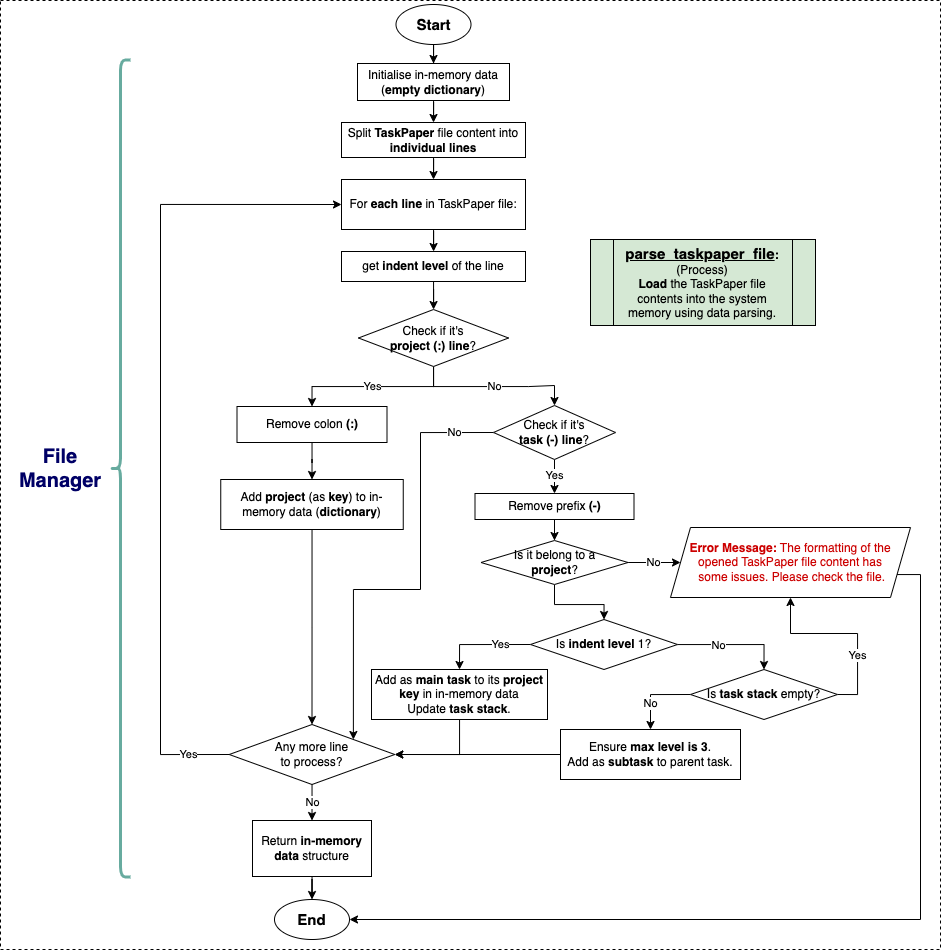

The diagram above was exported from draw.io. Its source (the exported page's mxGraphModel, read from the mxfile embedded in the PNG):
<mxGraphModel dx="1122" dy="622" grid="1" gridSize="10" guides="1" tooltips="1" connect="1" arrows="1" fold="1" page="1" pageScale="1" pageWidth="1169" pageHeight="827" background="none" math="0" shadow="0">
  <root>
    <mxCell id="0" />
    <mxCell id="1" parent="0" />
    <mxCell id="I2QCqKK9tGeElKEfepIY-110" value="" style="rounded=0;whiteSpace=wrap;html=1;dashed=1;" parent="1" vertex="1">
      <mxGeometry x="10" y="1" width="940" height="949" as="geometry" />
    </mxCell>
    <mxCell id="I2QCqKK9tGeElKEfepIY-177" value="Yes" style="edgeStyle=orthogonalEdgeStyle;rounded=0;orthogonalLoop=1;jettySize=auto;html=1;entryX=0.5;entryY=0;entryDx=0;entryDy=0;" parent="1" source="I2QCqKK9tGeElKEfepIY-77" target="I2QCqKK9tGeElKEfepIY-174" edge="1">
      <mxGeometry relative="1" as="geometry" />
    </mxCell>
    <mxCell id="I2QCqKK9tGeElKEfepIY-179" value="No" style="edgeStyle=orthogonalEdgeStyle;rounded=0;orthogonalLoop=1;jettySize=auto;html=1;entryX=0.5;entryY=0;entryDx=0;entryDy=0;" parent="1" source="I2QCqKK9tGeElKEfepIY-77" target="I2QCqKK9tGeElKEfepIY-178" edge="1">
      <mxGeometry relative="1" as="geometry" />
    </mxCell>
    <mxCell id="I2QCqKK9tGeElKEfepIY-77" value="Check if it's &lt;br&gt;&lt;b&gt;project (:) line&lt;/b&gt;?" style="rhombus;whiteSpace=wrap;html=1;" parent="1" vertex="1">
      <mxGeometry x="368" y="310" width="150" height="57" as="geometry" />
    </mxCell>
    <mxCell id="I2QCqKK9tGeElKEfepIY-87" style="edgeStyle=orthogonalEdgeStyle;rounded=0;orthogonalLoop=1;jettySize=auto;html=1;entryX=0.5;entryY=0;entryDx=0;entryDy=0;" parent="1" source="I2QCqKK9tGeElKEfepIY-86" target="I2QCqKK9tGeElKEfepIY-169" edge="1">
      <mxGeometry relative="1" as="geometry">
        <mxPoint x="443" y="22.5" as="targetPoint" />
      </mxGeometry>
    </mxCell>
    <mxCell id="I2QCqKK9tGeElKEfepIY-86" value="&lt;b&gt;&lt;font style=&quot;font-size: 15px;&quot;&gt;Start&lt;/font&gt;&lt;/b&gt;" style="ellipse;whiteSpace=wrap;html=1;" parent="1" vertex="1">
      <mxGeometry x="405.5" y="5" width="75" height="40" as="geometry" />
    </mxCell>
    <mxCell id="I2QCqKK9tGeElKEfepIY-101" value="&lt;b&gt;&lt;font style=&quot;font-size: 15px;&quot;&gt;End&lt;/font&gt;&lt;/b&gt;" style="ellipse;whiteSpace=wrap;html=1;" parent="1" vertex="1">
      <mxGeometry x="284" y="900" width="75" height="40" as="geometry" />
    </mxCell>
    <mxCell id="I2QCqKK9tGeElKEfepIY-156" value="File&lt;br&gt;Manager" style="text;html=1;align=center;verticalAlign=middle;whiteSpace=wrap;rounded=0;fontSize=20;fontStyle=1;fontColor=#000066;" parent="1" vertex="1">
      <mxGeometry x="10" y="444" width="120" height="50" as="geometry" />
    </mxCell>
    <mxCell id="I2QCqKK9tGeElKEfepIY-157" value="" style="shape=curlyBracket;whiteSpace=wrap;html=1;rounded=1;labelPosition=left;verticalLabelPosition=middle;align=right;verticalAlign=middle;strokeWidth=3;fillColor=#9AC7BF;strokeColor=#67AB9F;" parent="1" vertex="1">
      <mxGeometry x="120" y="60.5" width="20" height="817" as="geometry" />
    </mxCell>
    <mxCell id="I2QCqKK9tGeElKEfepIY-168" value="&lt;b&gt;&lt;u&gt;&lt;font style=&quot;font-size: 15px;&quot;&gt;parse_taskpaper_file&lt;/font&gt;&lt;/u&gt;:&lt;br&gt;&lt;/b&gt;(Process)&lt;br&gt;&lt;b&gt;Load&lt;/b&gt; the TaskPaper file &lt;br&gt;contents into the system &lt;br&gt;memory using data parsing." style="shape=process;whiteSpace=wrap;html=1;backgroundOutline=1;fillColor=#D5E8D4;" parent="1" vertex="1">
      <mxGeometry x="600" y="240" width="225" height="86" as="geometry" />
    </mxCell>
    <mxCell id="I2QCqKK9tGeElKEfepIY-185" style="edgeStyle=orthogonalEdgeStyle;rounded=0;orthogonalLoop=1;jettySize=auto;html=1;entryX=0.5;entryY=0;entryDx=0;entryDy=0;" parent="1" source="I2QCqKK9tGeElKEfepIY-169" target="I2QCqKK9tGeElKEfepIY-184" edge="1">
      <mxGeometry relative="1" as="geometry" />
    </mxCell>
    <mxCell id="I2QCqKK9tGeElKEfepIY-169" value="Initialise in-memory data (&lt;b&gt;empty dictionary&lt;/b&gt;)" style="rounded=0;whiteSpace=wrap;html=1;" parent="1" vertex="1">
      <mxGeometry x="367" y="64" width="152" height="37" as="geometry" />
    </mxCell>
    <mxCell id="qg1R9ixeDv05R5JQjfus-5" value="" style="edgeStyle=orthogonalEdgeStyle;rounded=0;orthogonalLoop=1;jettySize=auto;html=1;" edge="1" parent="1" source="I2QCqKK9tGeElKEfepIY-170" target="qg1R9ixeDv05R5JQjfus-1">
      <mxGeometry relative="1" as="geometry" />
    </mxCell>
    <mxCell id="I2QCqKK9tGeElKEfepIY-170" value="For &lt;b&gt;each line&lt;/b&gt; in TaskPaper file:" style="rounded=0;whiteSpace=wrap;html=1;" parent="1" vertex="1">
      <mxGeometry x="351" y="180" width="184" height="50" as="geometry" />
    </mxCell>
    <mxCell id="I2QCqKK9tGeElKEfepIY-176" style="edgeStyle=orthogonalEdgeStyle;rounded=0;orthogonalLoop=1;jettySize=auto;html=1;entryX=0.5;entryY=0;entryDx=0;entryDy=0;" parent="1" source="I2QCqKK9tGeElKEfepIY-174" target="I2QCqKK9tGeElKEfepIY-175" edge="1">
      <mxGeometry relative="1" as="geometry" />
    </mxCell>
    <mxCell id="I2QCqKK9tGeElKEfepIY-174" value="Remove colon &lt;b&gt;(:)&lt;/b&gt;" style="rounded=0;whiteSpace=wrap;html=1;" parent="1" vertex="1">
      <mxGeometry x="246.5" y="407" width="150" height="36" as="geometry" />
    </mxCell>
    <mxCell id="I2QCqKK9tGeElKEfepIY-195" style="edgeStyle=orthogonalEdgeStyle;rounded=0;orthogonalLoop=1;jettySize=auto;html=1;entryX=0.5;entryY=0;entryDx=0;entryDy=0;" parent="1" source="I2QCqKK9tGeElKEfepIY-175" target="I2QCqKK9tGeElKEfepIY-194" edge="1">
      <mxGeometry relative="1" as="geometry" />
    </mxCell>
    <mxCell id="I2QCqKK9tGeElKEfepIY-175" value="Add&lt;b&gt;&amp;nbsp;project&lt;/b&gt;&amp;nbsp;(as &lt;b&gt;key&lt;/b&gt;) to in-memory data (&lt;b&gt;dictionary&lt;/b&gt;)" style="rounded=0;whiteSpace=wrap;html=1;" parent="1" vertex="1">
      <mxGeometry x="230.25" y="480" width="182.5" height="50" as="geometry" />
    </mxCell>
    <mxCell id="I2QCqKK9tGeElKEfepIY-182" value="Yes" style="edgeStyle=orthogonalEdgeStyle;rounded=0;orthogonalLoop=1;jettySize=auto;html=1;entryX=0.5;entryY=0;entryDx=0;entryDy=0;" parent="1" source="I2QCqKK9tGeElKEfepIY-178" target="I2QCqKK9tGeElKEfepIY-181" edge="1">
      <mxGeometry relative="1" as="geometry" />
    </mxCell>
    <mxCell id="I2QCqKK9tGeElKEfepIY-201" value="No" style="edgeStyle=orthogonalEdgeStyle;rounded=0;orthogonalLoop=1;jettySize=auto;html=1;entryX=1;entryY=0;entryDx=0;entryDy=0;exitX=0;exitY=0.5;exitDx=0;exitDy=0;" parent="1" source="I2QCqKK9tGeElKEfepIY-178" target="I2QCqKK9tGeElKEfepIY-194" edge="1">
      <mxGeometry x="-0.8262" relative="1" as="geometry">
        <Array as="points">
          <mxPoint x="430" y="433" />
          <mxPoint x="430" y="590" />
          <mxPoint x="363" y="590" />
        </Array>
        <mxPoint as="offset" />
      </mxGeometry>
    </mxCell>
    <mxCell id="I2QCqKK9tGeElKEfepIY-178" value="Check if it's &lt;br&gt;&lt;b&gt;task (-) line&lt;/b&gt;?" style="rhombus;whiteSpace=wrap;html=1;" parent="1" vertex="1">
      <mxGeometry x="503" y="406" width="122" height="54" as="geometry" />
    </mxCell>
    <mxCell id="I2QCqKK9tGeElKEfepIY-189" style="edgeStyle=orthogonalEdgeStyle;rounded=0;orthogonalLoop=1;jettySize=auto;html=1;entryX=0.5;entryY=0;entryDx=0;entryDy=0;" parent="1" source="I2QCqKK9tGeElKEfepIY-181" target="I2QCqKK9tGeElKEfepIY-188" edge="1">
      <mxGeometry relative="1" as="geometry" />
    </mxCell>
    <mxCell id="I2QCqKK9tGeElKEfepIY-181" value="Remove prefix&amp;nbsp;&lt;b&gt;(-)&lt;/b&gt;" style="rounded=0;whiteSpace=wrap;html=1;" parent="1" vertex="1">
      <mxGeometry x="484.5" y="494" width="159" height="26" as="geometry" />
    </mxCell>
    <mxCell id="qg1R9ixeDv05R5JQjfus-4" style="edgeStyle=orthogonalEdgeStyle;rounded=0;orthogonalLoop=1;jettySize=auto;html=1;entryX=0.5;entryY=0;entryDx=0;entryDy=0;" edge="1" parent="1" source="I2QCqKK9tGeElKEfepIY-184" target="I2QCqKK9tGeElKEfepIY-170">
      <mxGeometry relative="1" as="geometry" />
    </mxCell>
    <mxCell id="I2QCqKK9tGeElKEfepIY-184" value="Split &lt;b&gt;TaskPaper&lt;/b&gt; file content into &lt;b&gt;individual lines&lt;/b&gt;" style="rounded=0;whiteSpace=wrap;html=1;" parent="1" vertex="1">
      <mxGeometry x="351" y="123" width="184" height="35" as="geometry" />
    </mxCell>
    <mxCell id="I2QCqKK9tGeElKEfepIY-199" style="edgeStyle=orthogonalEdgeStyle;rounded=0;orthogonalLoop=1;jettySize=auto;html=1;entryX=0.5;entryY=0;entryDx=0;entryDy=0;" parent="1" source="I2QCqKK9tGeElKEfepIY-187" target="I2QCqKK9tGeElKEfepIY-101" edge="1">
      <mxGeometry relative="1" as="geometry" />
    </mxCell>
    <mxCell id="I2QCqKK9tGeElKEfepIY-187" value="Return &lt;b&gt;in-memory data&lt;/b&gt; structure" style="rounded=0;whiteSpace=wrap;html=1;" parent="1" vertex="1">
      <mxGeometry x="262" y="821" width="119" height="56" as="geometry" />
    </mxCell>
    <mxCell id="qg1R9ixeDv05R5JQjfus-8" value="No" style="edgeStyle=orthogonalEdgeStyle;rounded=0;orthogonalLoop=1;jettySize=auto;html=1;" edge="1" parent="1" source="I2QCqKK9tGeElKEfepIY-188" target="qg1R9ixeDv05R5JQjfus-7">
      <mxGeometry relative="1" as="geometry" />
    </mxCell>
    <mxCell id="qg1R9ixeDv05R5JQjfus-12" value="" style="edgeStyle=orthogonalEdgeStyle;rounded=0;orthogonalLoop=1;jettySize=auto;html=1;" edge="1" parent="1" source="I2QCqKK9tGeElKEfepIY-188" target="qg1R9ixeDv05R5JQjfus-11">
      <mxGeometry relative="1" as="geometry" />
    </mxCell>
    <mxCell id="I2QCqKK9tGeElKEfepIY-188" value="Is it belong to a&lt;br&gt;&lt;b&gt;project&lt;/b&gt;?" style="rhombus;whiteSpace=wrap;html=1;" parent="1" vertex="1">
      <mxGeometry x="490.5" y="541" width="147" height="44" as="geometry" />
    </mxCell>
    <mxCell id="qg1R9ixeDv05R5JQjfus-18" style="edgeStyle=orthogonalEdgeStyle;rounded=0;orthogonalLoop=1;jettySize=auto;html=1;entryX=1;entryY=0.5;entryDx=0;entryDy=0;" edge="1" parent="1" source="I2QCqKK9tGeElKEfepIY-190" target="I2QCqKK9tGeElKEfepIY-194">
      <mxGeometry relative="1" as="geometry" />
    </mxCell>
    <mxCell id="I2QCqKK9tGeElKEfepIY-190" value="Add as &lt;b&gt;main task&lt;/b&gt; to&lt;b&gt;&amp;nbsp;&lt;/b&gt;its&lt;b&gt; project key&lt;/b&gt;&amp;nbsp;in in-memory data&lt;br&gt;Update &lt;b&gt;task stack&lt;/b&gt;." style="rounded=0;whiteSpace=wrap;html=1;" parent="1" vertex="1">
      <mxGeometry x="381" y="670" width="176" height="50" as="geometry" />
    </mxCell>
    <mxCell id="I2QCqKK9tGeElKEfepIY-197" value="Yes" style="edgeStyle=orthogonalEdgeStyle;rounded=0;orthogonalLoop=1;jettySize=auto;html=1;entryX=0;entryY=0.5;entryDx=0;entryDy=0;exitX=0;exitY=0.5;exitDx=0;exitDy=0;" parent="1" source="I2QCqKK9tGeElKEfepIY-194" target="I2QCqKK9tGeElKEfepIY-170" edge="1">
      <mxGeometry x="-0.8958" relative="1" as="geometry">
        <Array as="points">
          <mxPoint x="170" y="755" />
          <mxPoint x="170" y="205" />
        </Array>
        <mxPoint as="offset" />
      </mxGeometry>
    </mxCell>
    <mxCell id="I2QCqKK9tGeElKEfepIY-198" value="No" style="edgeStyle=orthogonalEdgeStyle;rounded=0;orthogonalLoop=1;jettySize=auto;html=1;entryX=0.5;entryY=0;entryDx=0;entryDy=0;" parent="1" source="I2QCqKK9tGeElKEfepIY-194" target="I2QCqKK9tGeElKEfepIY-187" edge="1">
      <mxGeometry relative="1" as="geometry" />
    </mxCell>
    <mxCell id="I2QCqKK9tGeElKEfepIY-194" value="Any more line &lt;br&gt;to process?" style="rhombus;whiteSpace=wrap;html=1;" parent="1" vertex="1">
      <mxGeometry x="238.75" y="725" width="165.5" height="60" as="geometry" />
    </mxCell>
    <mxCell id="qg1R9ixeDv05R5JQjfus-6" value="" style="edgeStyle=orthogonalEdgeStyle;rounded=0;orthogonalLoop=1;jettySize=auto;html=1;" edge="1" parent="1" source="qg1R9ixeDv05R5JQjfus-1" target="I2QCqKK9tGeElKEfepIY-77">
      <mxGeometry relative="1" as="geometry" />
    </mxCell>
    <mxCell id="qg1R9ixeDv05R5JQjfus-1" value="get &lt;b&gt;indent level&lt;/b&gt; of the line" style="rounded=0;whiteSpace=wrap;html=1;" vertex="1" parent="1">
      <mxGeometry x="351" y="252" width="184" height="30" as="geometry" />
    </mxCell>
    <mxCell id="qg1R9ixeDv05R5JQjfus-7" value="&lt;font style=&quot;color: rgb(204, 0, 0);&quot;&gt;&lt;b&gt;Error Message:&lt;/b&gt; The formatting of the &lt;br&gt;opened TaskPaper file content has&lt;br&gt;&amp;nbsp;some issues. Please check the file.&lt;/font&gt;" style="shape=parallelogram;perimeter=parallelogramPerimeter;whiteSpace=wrap;html=1;fixedSize=1;" vertex="1" parent="1">
      <mxGeometry x="680" y="528" width="240" height="70" as="geometry" />
    </mxCell>
    <mxCell id="qg1R9ixeDv05R5JQjfus-14" value="Yes" style="edgeStyle=orthogonalEdgeStyle;rounded=0;orthogonalLoop=1;jettySize=auto;html=1;entryX=0.5;entryY=0;entryDx=0;entryDy=0;exitX=0;exitY=0.5;exitDx=0;exitDy=0;" edge="1" parent="1" source="qg1R9ixeDv05R5JQjfus-11" target="I2QCqKK9tGeElKEfepIY-190">
      <mxGeometry x="-0.3742" relative="1" as="geometry">
        <mxPoint x="1" as="offset" />
      </mxGeometry>
    </mxCell>
    <mxCell id="qg1R9ixeDv05R5JQjfus-15" value="" style="edgeStyle=orthogonalEdgeStyle;rounded=0;orthogonalLoop=1;jettySize=auto;html=1;entryX=0.5;entryY=0;entryDx=0;entryDy=0;" edge="1" parent="1" source="qg1R9ixeDv05R5JQjfus-11" target="qg1R9ixeDv05R5JQjfus-17">
      <mxGeometry x="-0.377" relative="1" as="geometry">
        <mxPoint x="780" y="690" as="targetPoint" />
        <mxPoint as="offset" />
      </mxGeometry>
    </mxCell>
    <mxCell id="qg1R9ixeDv05R5JQjfus-22" value="No" style="edgeLabel;html=1;align=center;verticalAlign=middle;resizable=0;points=[];" vertex="1" connectable="0" parent="qg1R9ixeDv05R5JQjfus-15">
      <mxGeometry x="-0.273" y="-2" relative="1" as="geometry">
        <mxPoint x="1" y="-2" as="offset" />
      </mxGeometry>
    </mxCell>
    <mxCell id="qg1R9ixeDv05R5JQjfus-11" value="Is &lt;b&gt;indent level&lt;/b&gt; 1?" style="rhombus;whiteSpace=wrap;html=1;" vertex="1" parent="1">
      <mxGeometry x="540" y="620" width="147" height="50" as="geometry" />
    </mxCell>
    <mxCell id="qg1R9ixeDv05R5JQjfus-13" value="" style="edgeStyle=orthogonalEdgeStyle;rounded=0;orthogonalLoop=1;jettySize=auto;html=1;entryX=1;entryY=0.5;entryDx=0;entryDy=0;" edge="1" parent="1" source="qg1R9ixeDv05R5JQjfus-7" target="I2QCqKK9tGeElKEfepIY-101">
      <mxGeometry relative="1" as="geometry">
        <mxPoint x="800" y="616" as="sourcePoint" />
        <mxPoint x="359" y="920" as="targetPoint" />
        <Array as="points">
          <mxPoint x="930" y="575" />
          <mxPoint x="930" y="920" />
        </Array>
      </mxGeometry>
    </mxCell>
    <mxCell id="qg1R9ixeDv05R5JQjfus-21" style="edgeStyle=orthogonalEdgeStyle;rounded=0;orthogonalLoop=1;jettySize=auto;html=1;entryX=1;entryY=0.5;entryDx=0;entryDy=0;" edge="1" parent="1" source="qg1R9ixeDv05R5JQjfus-10" target="I2QCqKK9tGeElKEfepIY-194">
      <mxGeometry relative="1" as="geometry" />
    </mxCell>
    <mxCell id="qg1R9ixeDv05R5JQjfus-10" value="Ensure &lt;b&gt;max level is 3&lt;/b&gt;.&lt;br&gt;Add as &lt;b&gt;subtask&lt;/b&gt; to parent task." style="rounded=0;whiteSpace=wrap;html=1;" vertex="1" parent="1">
      <mxGeometry x="570" y="730" width="180" height="50" as="geometry" />
    </mxCell>
    <mxCell id="qg1R9ixeDv05R5JQjfus-19" value="Yes" style="edgeStyle=orthogonalEdgeStyle;rounded=0;orthogonalLoop=1;jettySize=auto;html=1;entryX=0.5;entryY=1;entryDx=0;entryDy=0;exitX=1;exitY=0.5;exitDx=0;exitDy=0;" edge="1" parent="1" source="qg1R9ixeDv05R5JQjfus-17" target="qg1R9ixeDv05R5JQjfus-7">
      <mxGeometry x="-0.3649" relative="1" as="geometry">
        <mxPoint as="offset" />
      </mxGeometry>
    </mxCell>
    <mxCell id="qg1R9ixeDv05R5JQjfus-20" value="No" style="edgeStyle=orthogonalEdgeStyle;rounded=0;orthogonalLoop=1;jettySize=auto;html=1;entryX=0.5;entryY=0;entryDx=0;entryDy=0;exitX=0;exitY=0.5;exitDx=0;exitDy=0;" edge="1" parent="1" source="qg1R9ixeDv05R5JQjfus-17" target="qg1R9ixeDv05R5JQjfus-10">
      <mxGeometry x="0.3333" relative="1" as="geometry">
        <mxPoint as="offset" />
      </mxGeometry>
    </mxCell>
    <mxCell id="qg1R9ixeDv05R5JQjfus-17" value="Is &lt;b&gt;task stack&lt;/b&gt; empty?" style="rhombus;whiteSpace=wrap;html=1;" vertex="1" parent="1">
      <mxGeometry x="700" y="670" width="147" height="50" as="geometry" />
    </mxCell>
  </root>
</mxGraphModel>